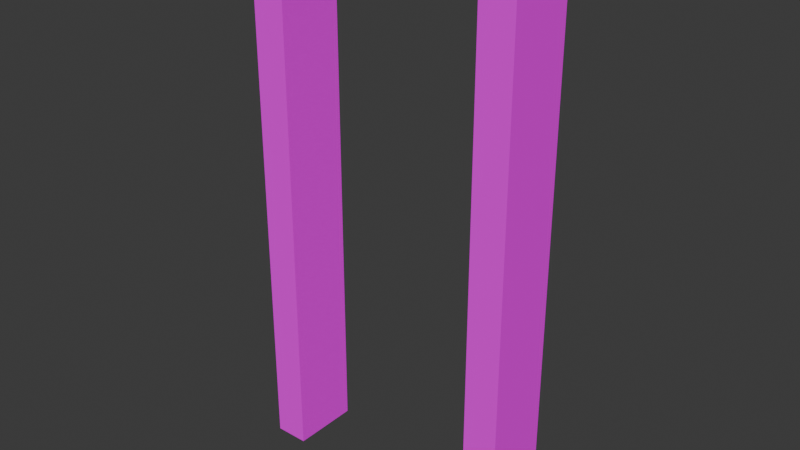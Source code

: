 # Source: door_1_open.blend  (saved by Blender 4.5.87; exported with 4.5.12 LTS)
import bpy
from mathutils import Matrix  # noqa: F401  (used for matrix-valued properties, if any)

bpy.ops.wm.read_factory_settings(use_empty=True)
scene = bpy.context.scene
scene.name = 'Scene'

# ---- collections
col_collection = bpy.data.collections.new('Collection'); scene.collection.children.link(col_collection)

# ---- images (referenced by path relative to the original .blend; pixels are not part of the script)
import os
ASSET_DIR = os.environ.get("B2B_ASSET_DIR", "")  # directory of the original .blend (textures are referenced by path, not embedded)
HERE = os.path.dirname(os.path.abspath(__file__))  # packed textures are extracted next to this script under _unpacked/

def load_image(name, relpath, width, height, colorspace="sRGB"):
    """Load a texture the original file referenced (path relative to the .blend, or extracted next to this script)."""
    p = next((c for c in (os.path.join(HERE, relpath), os.path.join(ASSET_DIR, relpath)) if relpath and os.path.exists(c)), "")
    if p:
        img = bpy.data.images.load(p, check_existing=True)
        img.name = name
    else:  # same state as the original file: an image datablock whose file is absent (Cycles renders it pink)
        img = bpy.data.images.new(name, width, height)
        img.source = "FILE"
        img.filepath = "//" + (relpath or name)
    img.colorspace_settings.name = colorspace
    return img
img_door_upper_1_png = load_image('door_upper_1.png', 'door_upper_1.png', 1024, 1024, 'sRGB')
img_door_lower_1_png = load_image('door_lower_1.png', 'door_lower_1.png', 1024, 1024, 'sRGB')

# ---- materials (node trees are filled in below, after node groups)
mat_texture_upper = bpy.data.materials.new('texture_upper')
mat_texture_lower = bpy.data.materials.new('texture_lower')

# ---- material node trees
mat_texture_upper.use_nodes = True; mat_texture_upper.node_tree.nodes.clear()
_N = mat_texture_upper.node_tree.nodes; _L = mat_texture_upper.node_tree.links
n0 = _N.new('ShaderNodeBsdfPrincipled'); n0.name = 'Principled BSDF'; n0.location = (-200, 100)
n1 = _N.new('ShaderNodeOutputMaterial'); n1.name = 'Material Output'; n1.location = (200, 100)
n2 = _N.new('ShaderNodeTexImage'); n2.name = 'Image Texture'; n2.location = (-490, 60)
n2.image = img_door_upper_1_png
_L.new(n0.outputs[0], n1.inputs[0])
_L.new(n2.outputs[0], n0.inputs[0])
n1.is_active_output = True
mat_texture_lower.use_nodes = True; mat_texture_lower.node_tree.nodes.clear()
_N = mat_texture_lower.node_tree.nodes; _L = mat_texture_lower.node_tree.links
n0 = _N.new('ShaderNodeBsdfPrincipled'); n0.name = 'Principled BSDF'; n0.location = (-200, 100)
n0.inputs[2].default_value = 1.0
n0.inputs[3].default_value = 1.0
n1 = _N.new('ShaderNodeOutputMaterial'); n1.name = 'Material Output'; n1.location = (200, 100)
n2 = _N.new('ShaderNodeTexImage'); n2.name = 'Image Texture'; n2.location = (-490, 60)
n2.image = img_door_lower_1_png
n2.interpolation = 'Closest'
_L.new(n0.outputs[0], n1.inputs[0])
_L.new(n2.outputs[0], n0.inputs[0])
n1.is_active_output = True

# ---- world
world_world = bpy.data.worlds.new('World'); scene.world = world_world
world_world.use_nodes = True; world_world.node_tree.nodes.clear()
_N = world_world.node_tree.nodes; _L = world_world.node_tree.links
n0 = _N.new('ShaderNodeOutputWorld'); n0.name = 'World Output'; n0.location = (200, 100)
n1 = _N.new('ShaderNodeBackground'); n1.name = 'Background'; n1.location = (-200, 100)
n1.inputs[0].default_value = (0.05088, 0.05088, 0.05088, 1.0)
_L.new(n1.outputs[0], n0.inputs[0])
n0.is_active_output = True
world_world.color = (0.05088, 0.05088, 0.05088)
world_world.sun_shadow_jitter_overblur = 0.0

# ---- meshes
me_cube = bpy.data.meshes.new('Cube')
me_cube.from_pydata([(-0.375, 0.125, 0.5), (-0.5, 0.125, -0.5), (0.375, 0.125, 0.5), (0.5, 0.125, -0.5), (0.375, -0.125, 0.5), (-0.5, -0.125, -0.5), (-0.375, -0.125, 0.5), (0.5, -0.125, -0.5), (0.5, -0.125, 0.5), (-0.5, -0.125, 0.5), (0.5, 0.125, 0.5), (-0.5, 0.125, 0.5), (-0.375, -0.125, -0.5), (0.375, -0.125, -0.5), (0.375, 0.125, -0.5), (-0.375, 0.125, -0.5), (0.5, 0.125, 0.5), (0.5, -0.125, 0.5), (0.375, -0.125, 0.5), (0.375, 0.125, 0.5), (-0.5, 0.125, 0.5), (-0.5, -0.125, 0.5), (-0.375, -0.125, 0.5), (-0.375, 0.125, 0.5), (0.5, 0.125, 1.5), (0.5, -0.125, 1.5), (0.375, -0.125, 1.5), (0.375, 0.125, 1.5), (-0.5, 0.125, 1.5), (-0.5, -0.125, 1.5), (-0.375, -0.125, 1.5), (-0.375, 0.125, 1.5)], [], [(10, 24, 25, 8), (2, 27, 24, 10), (13, 14, 3, 7), (8, 25, 26, 4), (4, 26, 27, 2), (26, 25, 24, 27), (31, 28, 29, 30), (9, 11, 0, 6), (5, 1, 15, 12), (4, 2, 10, 8), (23, 20, 21, 22), (18, 17, 16, 19), (13, 18, 19, 14), (7, 17, 18, 13), (14, 19, 16, 3), (3, 16, 17, 7), (12, 15, 23, 22), (1, 20, 23, 15), (12, 22, 21, 5), (5, 21, 20, 1), (6, 0, 31, 30), (11, 28, 31, 0), (6, 30, 29, 9), (9, 29, 28, 11)])
me_cube.polygons.foreach_set('material_index', [1, 1, 1, 1, 1, 1, 1, 1, 1, 1, 1, 1, 1, 1, 1, 1, 1, 1, 1, 1, 1, 1, 1, 1])
_uv = me_cube.uv_layers.new(name='UVMap')
_uv.uv.foreach_set('vector', [0.1016, 0.875, 0.1016, 0.9375, 0.08594, 0.9375, 0.08594, 0.875, 0.07031, 0.875, 0.07031, 0.9375, 0.0625, 0.9375, 0.0625, 0.875, 0.08333, 0.6667, 0.08333, 0.8333, 1.987e-08, 0.8333, -3.553e-15, 0.6667, 0.125, 0.875, 0.125, 0.9375, 0.1172, 0.9375, 0.1172, 0.875, 0.1016, 0.875, 0.1016, 0.9375, 0.08594, 0.9375, 0.08594, 0.875, 0.1172, 0.9375, 0.125, 0.9375, 0.1016, 0.9375, 0.07031, 0.9375, 0.1172, 0.9375, 0.125, 0.9375, 0.08594, 0.9375, 0.07031, 0.9375, 0.1016, 0.9688, 0.1016, 0.9531, 0.1094, 0.9531, 0.1094, 0.9688, 0.1667, 0.6667, 0.1667, 0.8333, 0.08333, 0.8333, 0.08333, 0.6667, 0.1016, 0.9766, 0.1016, 0.9609, 0.1094, 0.9609, 0.1094, 0.9766, 0.25, 0.8333, 0.1667, 0.8333, 0.1667, 0.6667, 0.25, 0.6667, 0.25, 0.6667, 0.3333, 0.6667, 0.3333, 0.8333, 0.25, 0.8333, 0.4089, 0.6693, 0.4089, 0.002604, 0.5755, 0.002604, 0.5755, 0.6693, 0.6667, 0.6667, 0.6667, 0.0, 0.75, 0.0, 0.75, 0.6667, 0.005208, 0.6693, 0.005208, 0.002604, 0.08854, 0.002604, 0.08854, 0.6693, 0.4167, 0.6693, 0.4167, 0.002604, 0.5833, 0.002604, 0.5833, 0.6693, 0.5833, 0.6693, 0.4167, 0.6693, 0.4167, 0.002604, 0.5833, 0.002604, 0.9115, 0.6693, 0.9115, 0.002604, 0.9948, 0.002604, 0.9948, 0.6693, 0.9167, 0.6667, 0.9167, 0.0, 1.0, 0.0, 1.0, 0.6667, 0.4089, 0.6693, 0.4089, 0.002604, 0.5755, 0.002604, 0.5755, 0.6693, 0.08594, 0.875, 0.1016, 0.875, 0.1016, 0.9375, 0.08594, 0.9375, 0.125, 0.875, 0.125, 0.9375, 0.1172, 0.9375, 0.1172, 0.875, 0.07031, 0.875, 0.07031, 0.9375, 0.0625, 0.9375, 0.0625, 0.875, 0.08594, 1.0, 0.08594, 0.9375, 0.1016, 0.9375, 0.1016, 1.0])
me_cube.materials.append(mat_texture_upper)
me_cube.materials.append(mat_texture_lower)
me_cube.update()

# ---- objects
ob_empty = bpy.data.objects.new('Empty', None)
ob_empty_001 = bpy.data.objects.new('Empty.001', None)
ob_cube = bpy.data.objects.new('Cube', me_cube)

# ---- transforms, parenting, visibility, modifiers, constraints
ob_empty.location = (0.0, 0.0, 0.0)
ob_empty.rotation_euler = (0.0, -0.0, 1.571)
ob_empty.scale = (0.5, 0.5, 0.5)
ob_empty.empty_display_type = 'CUBE'
ob_empty_001.location = (0.0, 0.0, 1.0)
ob_empty_001.rotation_euler = (0.0, -0.0, 1.571)
ob_empty_001.scale = (0.5, 0.5, 0.5)
ob_empty_001.empty_display_type = 'CUBE'
ob_cube.location = (0.0, 0.0, 0.0)

# ---- collection membership
col_collection.objects.link(ob_empty)
col_collection.objects.link(ob_empty_001)
col_collection.objects.link(ob_cube)

# ---- scene / render settings (as saved in the file)
scene.frame_start = 1; scene.frame_end = 250; scene.frame_set(1)
scene.render.engine = 'BLENDER_EEVEE_NEXT'
bpy.context.view_layer.update()

# ---- added for rendering (the .blend has no active camera and no usable light): camera, sun
cam_auto = bpy.data.cameras.new('AutoCamera')
cam_auto.lens = 50.0
cam_auto.sensor_width = 36.0
cam_auto.clip_end = 1000.0
ob_auto_camera = bpy.data.objects.new('AutoCamera', cam_auto)
scene.collection.objects.link(ob_auto_camera)
ob_auto_camera.location = (2.08176, -2.49811, 2.1654)
ob_auto_camera.rotation_euler = (1.09748, -7.21219e-08, 0.694738)
scene.camera = ob_auto_camera
light_auto_sun = bpy.data.lights.new('AutoSun', 'SUN')
light_auto_sun.energy = 3.0
light_auto_sun.angle = 0.0523599
ob_auto_sun = bpy.data.objects.new('AutoSun', light_auto_sun)
scene.collection.objects.link(ob_auto_sun)
ob_auto_sun.rotation_euler = (0.872665, 0.174533, 0.523599)
bpy.context.view_layer.update()
